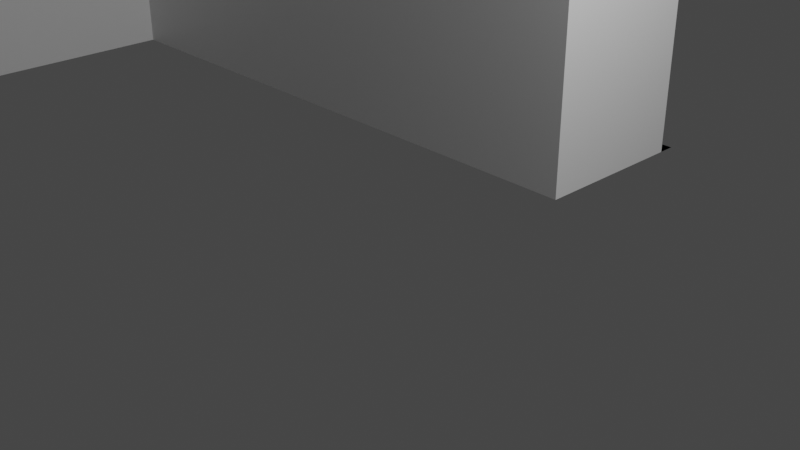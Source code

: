 # Source: uni_1floor2.blend  (saved by Blender 2.93.20; exported with 4.5.12 LTS)
import bpy
from mathutils import Matrix  # noqa: F401  (used for matrix-valued properties, if any)

bpy.ops.wm.read_factory_settings(use_empty=True)
scene = bpy.context.scene
scene.name = 'Scene'

# ---- collections
col_collection = bpy.data.collections.new('Collection'); scene.collection.children.link(col_collection)

# ---- materials (node trees are filled in below, after node groups)
mat_material = bpy.data.materials.new('Material')
mat_material.alpha_threshold = 0.0
mat_material.use_backface_culling = True
mat_material.use_transparent_shadow = False
mat_material.line_color = (0.0, 0.0, 0.0, 1.0)

# ---- material node trees
mat_material.use_nodes = True; mat_material.node_tree.nodes.clear()
_N = mat_material.node_tree.nodes; _L = mat_material.node_tree.links
n0 = _N.new('ShaderNodeOutputMaterial'); n0.name = 'Material Output'; n0.location = (300, 300)
n1 = _N.new('ShaderNodeBsdfPrincipled'); n1.name = 'Principled BSDF'; n1.location = (10, 300)
n1.distribution = 'GGX'
n1.subsurface_method = 'BURLEY'
n1.inputs[2].default_value = 0.4
n1.inputs[3].default_value = 1.45
n1.inputs[27].default_value = (0.0, 0.0, 0.0, 1.0)
n1.inputs[28].default_value = 1.0
_L.new(n1.outputs[0], n0.inputs[0])
n0.is_active_output = True

# ---- world
world_world = bpy.data.worlds.new('World'); scene.world = world_world
world_world.use_nodes = True; world_world.node_tree.nodes.clear()
_N = world_world.node_tree.nodes; _L = world_world.node_tree.links
n0 = _N.new('ShaderNodeOutputWorld'); n0.name = 'World Output'; n0.location = (300, 300)
n1 = _N.new('ShaderNodeBackground'); n1.name = 'Background'; n1.location = (10, 300)
n1.inputs[0].default_value = (0.05088, 0.05088, 0.05088, 1.0)
_L.new(n1.outputs[0], n0.inputs[0])
n0.is_active_output = True
world_world.color = (0.05088, 0.05088, 0.05088)
world_world.use_sun_shadow = False
world_world.sun_shadow_jitter_overblur = 0.0

# ---- cameras
cam_camera = bpy.data.cameras.new('Camera')
cam_camera.clip_end = 100.0
cam_camera.ortho_scale = 7.314

# ---- lights
light_light = bpy.data.lights.new('Light', 'POINT')
light_light.transmission_factor = 0.0
light_light.energy = 1000.0
light_light.shadow_soft_size = 0.1
light_light.shadow_maximum_resolution = 0.006
light_light.use_absolute_resolution = True

# ---- meshes
me_plane = bpy.data.meshes.new('Plane')
me_plane.from_pydata([(0.6, 3.6, 0.0), (0.8, 3.4, 0.0), (0.8, 3.6, 0.0), (0.6, 3.4, 0.0), (-7.0, 3.7, 0.0), (-11.9, 5.7, 0.0), (-11.7, 3.2, 0.0), (-11.9, 3.2, 0.0), (-11.7, -1.1, 0.0), (-11.9, -1.1, 0.0), (-1.5, 1.7, 0.0), (-5.4, 1.7, 0.0), (-7.0, 1.7, 0.0), (-7.0, -5.4, 0.0), (0.6, 3.6, 0.8), (0.6, 3.4, 3.0), (0.6, 3.6, 3.0), (0.8, 3.6, 3.0), (0.8, 3.4, 3.0), (-1.5, 3.6, 0.0), (-3.4, 3.6, 0.0), (-7.0, 3.6, 0.0), (-7.2, 3.4, 0.0), (-7.2, 3.6, 0.0), (-7.2, 3.7, 0.0), (-7.2, 5.3, 0.0), (-7.0, 5.3, 0.0), (-7.2, 5.4, 0.0), (-7.0, 5.7, 0.0), (-7.2, 5.9, 0.0), (-7.0, 5.9, 0.0), (-7.2, 5.7, 0.0), (-11.9, 5.9, 0.0), (-11.7, 5.1, 0.0), (-11.9, 5.1, 0.0), (-11.9, 4.1, 0.0), (-11.9, 1.1, 0.0), (-11.7, 0.1, 0.0), (-11.9, -1.3, 0.0), (-9.6, -1.3, 0.0), (-9.4, -1.1, 0.0), (-9.4, -1.3, 0.0), (-9.6, -5.2, 0.0), (-9.4, -5.2, 0.0), (0.6, 1.5, 0.0), (0.8, 1.5, 0.0), (-1.5, 1.5, 0.0), (-3.4, 1.5, 0.0), (-4.4, 1.5, 0.0), (-4.4, 1.7, 0.0), (-5.4, 1.5, 0.0), (-7.0, -1.3, 0.0), (-7.2, -1.3, 0.0), (-7.2, -5.4, 0.0), (0.6, 3.6, 2.6), (-1.5, 3.4, 0.0), (-3.4, 3.4, 0.0), (-7.0, 3.4, 0.0), (-7.0, 5.4, 0.0), (-11.7, 5.7, 0.0), (-11.7, 5.9, 0.0), (-11.7, 4.1, 0.0), (-11.7, 2.0, 0.0), (-11.9, 2.0, 0.0), (-11.7, 1.1, 0.0), (-11.9, 0.1, 0.0), (-11.7, -1.3, 0.0), (-9.6, -1.1, 0.0), (-9.4, -5.4, 0.0), (-9.6, -5.4, 0.0), (0.6, 1.7, 0.0), (0.8, 1.7, 0.0), (-3.4, 1.7, 0.0), (-7.0, 1.5, 0.0), (-7.2, 1.5, 0.0), (-7.2, 1.7, 0.0), (-7.0, -1.1, 0.0), (-7.2, -1.1, 0.0), (-7.0, -5.2, 0.0), (-7.2, -5.2, 0.0), (0.6, 3.4, 0.8), (0.8, 3.4, 0.8), (-1.5, 3.6, 0.8), (-1.5, 3.4, 0.8), (-3.4, 3.4, 0.8), (-3.4, 3.6, 0.8), (-7.0, 3.6, 0.8), (-7.0, 3.4, 0.8), (-7.2, 3.6, 0.8), (-7.2, 3.4, 0.8), (-7.2, 3.7, 0.8), (-7.0, 3.7, 0.8), (-7.2, 5.3, 0.8), (-7.0, 5.3, 0.8), (-7.2, 5.4, 0.8), (-7.0, 5.4, 0.8), (-7.2, 5.7, 0.8), (-7.0, 5.7, 0.8), (-7.0, 5.9, 0.8), (-7.2, 5.9, 0.8), (-11.7, 5.7, 0.8), (-11.7, 5.9, 0.8), (-11.9, 5.7, 0.8), (-11.9, 5.9, 0.8), (-11.7, 5.1, 0.8), (-11.9, 5.1, 0.8), (-11.7, 4.1, 0.8), (-11.9, 4.1, 0.8), (-11.7, 3.2, 0.8), (-11.9, 3.2, 0.8), (-11.7, 2.0, 0.8), (-11.9, 2.0, 0.8), (-11.7, 1.1, 0.8), (-11.9, 1.1, 0.8), (-11.7, 0.1, 0.8), (-11.9, 0.1, 0.8), (-11.7, -1.1, 0.8), (-11.9, -1.1, 0.8), (-11.7, -1.3, 0.8), (-11.9, -1.3, 0.8), (-9.6, -1.1, 0.8), (-9.6, -1.3, 0.8), (-9.4, -1.1, 0.8), (-9.4, -1.3, 0.8), (-9.6, -5.2, 0.8), (-9.4, -5.4, 0.8), (-9.6, -5.4, 0.8), (-9.4, -5.2, 0.8), (0.6, 1.7, 0.8), (0.8, 1.7, 0.8), (0.6, 1.5, 0.8), (0.8, 1.5, 0.8), (-1.5, 1.5, 0.8), (-1.5, 1.7, 0.8), (-3.4, 1.5, 0.8), (-3.4, 1.7, 0.8), (-4.4, 1.5, 0.8), (-4.4, 1.7, 0.8), (-5.4, 1.5, 0.8), (-5.4, 1.7, 0.8), (-7.0, 1.5, 0.8), (-7.0, 1.7, 0.8), (-7.2, 1.5, 0.8), (-7.2, 1.7, 0.8), (-7.0, -1.1, 0.8), (-7.2, -1.1, 0.8), (-7.0, -1.3, 0.8), (-7.2, -1.3, 0.8), (-7.0, -5.2, 0.8), (-7.2, -5.2, 0.8), (-7.2, -5.4, 0.8), (-7.0, -5.4, 0.8), (0.6, 3.4, 2.6), (0.8, 3.4, 2.6), (-1.5, 3.6, 2.6), (-1.5, 3.4, 2.6), (-3.4, 3.6, 2.6), (-3.4, 3.4, 2.6), (-7.0, 3.6, 2.6), (-7.0, 3.4, 2.6), (-7.2, 3.4, 2.6), (-7.2, 3.6, 2.6), (-7.2, 3.7, 2.6), (-7.0, 3.7, 2.6), (-7.2, 5.3, 2.6), (-7.0, 5.3, 2.6), (-7.2, 5.4, 2.6), (-7.0, 5.4, 2.6), (-7.2, 5.7, 2.6), (-7.0, 5.7, 2.6), (-7.0, 5.9, 2.6), (-7.2, 5.9, 2.6), (-11.7, 5.7, 2.6), (-11.7, 5.9, 2.6), (-11.9, 5.7, 2.6), (-11.9, 5.9, 2.6), (-11.9, 5.1, 2.6), (-11.7, 5.1, 2.6), (-11.7, 4.1, 2.6), (-11.9, 4.1, 2.6), (-11.7, 3.2, 2.6), (-11.9, 3.2, 2.6), (-11.7, 2.0, 2.6), (-11.9, 2.0, 2.6), (-11.7, 1.1, 2.6), (-11.9, 1.1, 2.6), (-11.7, 0.1, 2.6), (-11.9, 0.1, 2.6), (-11.7, -1.1, 2.6), (-11.9, -1.1, 2.6), (-11.7, -1.3, 2.6), (-11.9, -1.3, 2.6), (-9.6, -1.1, 2.6), (-9.4, -1.1, 2.6), (-9.4, -1.3, 2.6), (-9.6, -1.3, 2.6), (-9.6, -5.2, 2.6), (-9.4, -5.4, 2.6), (-9.6, -5.4, 2.6), (-9.4, -5.2, 2.6), (0.6, 1.7, 2.6), (0.8, 1.7, 2.6), (0.6, 1.5, 2.6), (0.8, 1.5, 2.6), (-1.5, 1.5, 2.6), (-1.5, 1.7, 2.6), (-3.4, 1.5, 2.6), (-3.4, 1.7, 2.6), (-4.4, 1.5, 2.6), (-4.4, 1.7, 2.6), (-5.4, 1.5, 2.6), (-5.4, 1.7, 2.6), (-7.0, 1.5, 2.6), (-7.0, 1.7, 2.6), (-7.2, 1.5, 2.6), (-7.2, 1.7, 2.6), (-7.0, -1.1, 2.6), (-7.2, -1.1, 2.6), (-7.0, -1.3, 2.6), (-7.2, -1.3, 2.6), (-7.0, -5.2, 2.6), (-7.2, -5.2, 2.6), (-7.0, -5.4, 2.6), (-7.2, -5.4, 2.6), (-1.5, 3.6, 3.0), (-1.5, 3.4, 3.0), (-3.4, 3.6, 3.0), (-3.4, 3.4, 3.0), (-7.0, 3.4, 3.0), (-7.2, 3.6, 3.0), (-7.2, 3.4, 3.0), (-7.0, 3.6, 3.0), (-7.2, 3.7, 3.0), (-7.0, 3.7, 3.0), (-7.2, 5.3, 3.0), (-7.0, 5.3, 3.0), (-7.2, 5.4, 3.0), (-7.0, 5.4, 3.0), (-7.0, 5.7, 3.0), (-7.0, 5.9, 3.0), (-7.2, 5.9, 3.0), (-7.2, 5.7, 3.0), (-11.7, 5.7, 3.0), (-11.7, 5.9, 3.0), (-11.9, 5.7, 3.0), (-11.9, 5.9, 3.0), (-11.7, 5.1, 3.0), (-11.9, 5.1, 3.0), (-11.7, 4.1, 3.0), (-11.9, 4.1, 3.0), (-11.7, 3.2, 3.0), (-11.9, 3.2, 3.0), (-11.7, 2.0, 3.0), (-11.9, 2.0, 3.0), (-11.7, 1.1, 3.0), (-11.9, 1.1, 3.0), (-11.7, 0.1, 3.0), (-11.9, 0.1, 3.0), (-11.7, -1.1, 3.0), (-11.9, -1.1, 3.0), (-11.7, -1.3, 3.0), (-11.9, -1.3, 3.0), (-9.6, -1.1, 3.0), (-9.6, -1.3, 3.0), (-9.4, -1.1, 3.0), (-9.4, -1.3, 3.0), (-9.4, -5.2, 3.0), (-9.6, -5.2, 3.0), (-9.6, -5.4, 3.0), (-9.4, -5.4, 3.0), (0.6, 1.7, 3.0), (0.8, 1.7, 3.0), (0.6, 1.5, 3.0), (0.8, 1.5, 3.0), (-1.5, 1.5, 3.0), (-1.5, 1.7, 3.0), (-3.4, 1.5, 3.0), (-3.4, 1.7, 3.0), (-4.4, 1.5, 3.0), (-4.4, 1.7, 3.0), (-5.4, 1.5, 3.0), (-5.4, 1.7, 3.0), (-7.0, 1.5, 3.0), (-7.0, 1.7, 3.0), (-7.2, 1.5, 3.0), (-7.2, 1.7, 3.0), (-7.0, -1.1, 3.0), (-7.2, -1.1, 3.0), (-7.0, -1.3, 3.0), (-7.2, -1.3, 3.0), (-7.0, -5.2, 3.0), (-7.2, -5.2, 3.0), (-7.0, -5.4, 3.0), (-7.2, -5.4, 3.0)], [(63, 7), (6, 62)], [(3, 1, 2, 0), (0, 3, 55, 19), (19, 55, 56, 20), (20, 56, 57, 21), (21, 57, 22, 23), (21, 23, 24, 4), (4, 24, 25, 26), (26, 25, 27, 58), (58, 27, 31, 28), (28, 31, 29, 30), (29, 31, 59, 60), (60, 59, 5, 32), (5, 59, 33, 34), (34, 33, 61, 35), (35, 61, 6, 7), (154, 155, 157, 156), (63, 62, 64, 36), (36, 64, 37, 65), (65, 37, 8, 9), (9, 8, 66, 38), (66, 8, 67, 39), (39, 67, 40, 41), (39, 41, 43, 42), (42, 43, 68, 69), (3, 1, 71, 70), (70, 71, 45, 44), (70, 44, 46, 10), (10, 46, 47, 72), (72, 47, 48, 49), (49, 48, 50, 11), (11, 50, 73, 12), (12, 73, 74, 75), (12, 75, 22, 57), (74, 73, 76, 77), (77, 76, 51, 52), (77, 52, 41, 40), (52, 51, 78, 79), (79, 78, 13, 53), (79, 53, 68, 43), (8, 116, 120, 67), (72, 135, 133, 10), (3, 80, 83, 55), (51, 146, 148, 78), (34, 105, 104, 33), (39, 121, 118, 66), (19, 82, 14, 0), (79, 149, 147, 52), (59, 100, 104, 33), (44, 130, 132, 46), (25, 92, 94, 27), (34, 105, 102, 5), (10, 133, 128, 70), (52, 147, 123, 41), (58, 95, 93, 26), (38, 119, 117, 9), (40, 122, 145, 77), (66, 118, 119, 38), (71, 129, 131, 45), (76, 144, 146, 51), (24, 90, 92, 25), (32, 103, 101, 60), (37, 114, 116, 8), (26, 93, 91, 4), (5, 102, 103, 32), (9, 117, 115, 65), (45, 131, 130, 44), (31, 96, 100, 59), (1, 81, 129, 71), (73, 140, 144, 76), (23, 88, 90, 24), (60, 101, 99, 29), (64, 112, 114, 37), (70, 128, 80, 3), (77, 145, 142, 74), (4, 91, 86, 21), (65, 115, 113, 36), (75, 143, 89, 22), (62, 110, 112, 64), (57, 87, 141, 12), (29, 99, 96, 31), (36, 113, 111, 63), (180, 181, 109, 108), (69, 126, 124, 42), (74, 142, 143, 75), (182, 183, 181, 180), (68, 125, 126, 69), (50, 138, 140, 73), (22, 89, 88, 23), (41, 123, 127, 43), (12, 141, 139, 11), (56, 84, 87, 57), (110, 111, 183, 182), (125, 197, 198, 126), (138, 210, 212, 140), (89, 160, 161, 88), (96, 99, 171, 168), (123, 194, 199, 127), (141, 213, 211, 139), (84, 157, 159, 87), (124, 196, 195, 121), (86, 158, 156, 85), (150, 223, 197, 125), (136, 208, 210, 138), (127, 199, 221, 149), (98, 170, 169, 97), (139, 211, 209, 137), (99, 171, 170, 98), (106, 178, 180, 108), (97, 169, 168, 96), (109, 181, 179, 107), (134, 206, 208, 136), (151, 222, 223, 150), (94, 166, 168, 96), (120, 192, 193, 122), (137, 209, 207, 135), (82, 83, 155, 154), (148, 220, 222, 151), (97, 169, 167, 95), (176, 177, 178, 179), (85, 84, 83, 82), (107, 106, 104, 105), (132, 204, 206, 134), (116, 188, 192, 120), (135, 207, 205, 133), (80, 152, 155, 83), (146, 218, 220, 148), (105, 104, 177, 176), (121, 195, 190, 118), (82, 154, 54, 14), (149, 221, 219, 147), (100, 172, 177, 104), (130, 202, 204, 132), (92, 164, 166, 94), (105, 176, 174, 102), (133, 205, 200, 128), (147, 219, 194, 123), (95, 167, 165, 93), (119, 191, 189, 117), (122, 193, 217, 145), (118, 190, 191, 119), (129, 201, 203, 131), (144, 216, 218, 146), (46, 132, 134, 47), (35, 107, 105, 34), (31, 96, 97, 28), (20, 85, 82, 19), (33, 104, 106, 61), (28, 97, 95, 58), (78, 148, 151, 13), (55, 83, 84, 56), (49, 137, 135, 72), (67, 120, 122, 40), (27, 94, 96, 31), (13, 151, 150, 53), (47, 134, 136, 48), (7, 109, 107, 35), (61, 106, 108, 6), (29, 99, 98, 30), (11, 139, 137, 49), (30, 98, 97, 28), (43, 127, 149, 79), (48, 136, 138, 50), (53, 150, 125, 68), (21, 86, 85, 20), (42, 124, 121, 39), (176, 247, 246, 177), (195, 263, 260, 190), (154, 224, 16, 54), (221, 291, 289, 219), (172, 242, 246, 177), (202, 272, 274, 204), (164, 234, 236, 166), (176, 247, 244, 174), (205, 275, 270, 200), (219, 289, 265, 194), (167, 237, 235, 165), (191, 261, 259, 189), (193, 264, 287, 217), (190, 260, 261, 191), (201, 271, 273, 203), (216, 286, 288, 218), (162, 232, 234, 164), (175, 245, 243, 173), (186, 256, 258, 188), (165, 235, 233, 163), (174, 244, 245, 175), (189, 259, 257, 187), (203, 273, 272, 202), (168, 241, 242, 172), (153, 18, 271, 201), (212, 282, 286, 216), (161, 229, 232, 162), (173, 243, 240, 171), (184, 254, 256, 186), (200, 270, 15, 152), (217, 287, 284, 214), (163, 233, 231, 158), (187, 257, 255, 185), (215, 285, 230, 160), (182, 252, 254, 184), (159, 228, 283, 213), (171, 240, 241, 168), (185, 255, 253, 183), (180, 250, 252, 182), (198, 268, 267, 196), (214, 284, 285, 215), (183, 253, 251, 181), (197, 269, 268, 198), (210, 280, 282, 212), (160, 230, 229, 161), (194, 265, 266, 199), (213, 283, 281, 211), (157, 227, 228, 159), (196, 267, 263, 195), (158, 231, 226, 156), (223, 293, 269, 197), (142, 214, 215, 143), (126, 198, 196, 124), (62, 63, 111, 110), (113, 185, 183, 111), (87, 159, 213, 141), (110, 182, 184, 112), (143, 215, 160, 89), (186, 187, 185, 184), (91, 163, 158, 86), (145, 217, 214, 142), (128, 200, 152, 80), (114, 115, 187, 186), (101, 173, 171, 99), (88, 161, 162, 90), (140, 212, 216, 144), (81, 153, 201, 129), (96, 168, 172, 100), (131, 203, 202, 130), (117, 189, 187, 115), (102, 174, 175, 103), (93, 165, 163, 91), (114, 186, 188, 116), (103, 175, 173, 101), (90, 162, 164, 92), (15, 18, 17, 16), (16, 224, 225, 15), (224, 226, 227, 225), (226, 231, 228, 227), (231, 229, 230, 228), (231, 233, 232, 229), (233, 235, 234, 232), (235, 237, 236, 234), (237, 238, 241, 236), (238, 239, 240, 241), (240, 243, 242, 241), (243, 245, 244, 242), (244, 247, 246, 242), (247, 249, 248, 246), (249, 251, 250, 248), (251, 253, 252, 250), (253, 255, 254, 252), (255, 257, 256, 254), (257, 259, 258, 256), (259, 261, 260, 258), (260, 263, 262, 258), (263, 265, 264, 262), (263, 267, 266, 265), (267, 268, 269, 266), (15, 270, 271, 18), (270, 272, 273, 271), (270, 275, 274, 272), (275, 277, 276, 274), (277, 279, 278, 276), (279, 281, 280, 278), (281, 283, 282, 280), (283, 285, 284, 282), (283, 228, 230, 285), (284, 287, 286, 282), (287, 289, 288, 286), (287, 264, 265, 289), (289, 291, 290, 288), (291, 293, 292, 290), (291, 266, 269, 293), (218, 288, 290, 220), (152, 15, 225, 155), (207, 277, 275, 205), (188, 258, 262, 192), (204, 274, 276, 206), (179, 249, 247, 176), (168, 241, 238, 169), (156, 226, 224, 154), (177, 246, 248, 178), (169, 238, 237, 167), (220, 290, 292, 222), (155, 225, 227, 157), (209, 279, 277, 207), (192, 262, 264, 193), (166, 236, 241, 168), (222, 292, 293, 223), (206, 276, 278, 208), (181, 251, 249, 179), (178, 248, 250, 180), (171, 240, 239, 170), (211, 281, 279, 209), (170, 239, 238, 169), (199, 266, 291, 221), (208, 278, 280, 210), (184, 185, 113, 112), (112, 113, 115, 114), (179, 178, 106, 107), (108, 109, 7, 6), (156, 157, 84, 85)])
_uv = me_plane.uv_layers.new(name='UVMap')
_uv.uv.foreach_set('vector', [0.0, 0.0, 1.0, 0.0, 1.0, 1.0, 0.0, 1.0, 0.0, 1.0, 0.0, 0.0, 0.0, 0.0, 0.0, 1.0, 0.0, 1.0, 0.0, 0.0, 0.0, 0.0, 0.0, 1.0, 0.0, 1.0, 0.0, 0.0, 0.0, 0.0, 0.0, 1.0, 0.0, 1.0, 0.0, 0.0, 0.0, 0.0, 0.0, 1.0, 0.0, 1.0, 0.0, 1.0, 0.0, 1.0, 0.0, 1.0, 0.0, 1.0, 0.0, 1.0, 0.0, 1.0, 0.0, 1.0, 0.0, 1.0, 0.0, 1.0, 0.0, 1.0, 0.0, 1.0, 0.0, 1.0, 0.0, 1.0, 0.0, 1.0, 0.0, 1.0, 0.0, 0.0, 0.0, 0.0, 0.0, 0.0, 0.0, 0.0, 0.0, 0.0, 0.0, 0.0, 0.0, 0.0, 0.0, 0.0, 0.0, 0.0, 0.0, 0.0, 0.0, 0.0, 0.0, 0.0, 0.0, 0.0, 0.0, 0.0, 0.0, 0.0, 0.0, 0.0, 0.0, 0.0, 0.0, 0.0, 0.0, 0.0, 0.0, 0.0, 0.0, 0.0, 0.0, 0.0, 0.0, 0.0, 0.0, 0.0, 0.0, 1.0, 0.0, 0.0, 0.0, 0.0, 0.0, 1.0, 0.0, 0.0, 0.0, 0.0, 0.0, 0.0, 0.0, 0.0, 0.0, 0.0, 0.0, 0.0, 0.0, 0.0, 0.0, 0.0, 0.0, 0.0, 0.0, 0.0, 0.0, 0.0, 0.0, 0.0, 0.0, 0.0, 0.0, 0.0, 0.0, 0.0, 0.0, 0.0, 0.0, 0.0, 0.0, 0.0, 0.0, 0.0, 0.0, 0.0, 0.0, 0.0, 0.0, 0.0, 0.0, 0.0, 0.0, 0.0, 0.0, 0.0, 0.0, 0.0, 0.0, 0.0, 0.0, 0.0, 0.0, 0.0, 0.0, 0.0, 0.0, 0.0, 0.0, 0.0, 0.0, 0.0, 1.0, 0.0, 1.0, 0.0, 0.0, 0.0, 0.0, 0.0, 1.0, 0.0, 1.0, 0.0, 0.0, 0.0, 0.0, 0.0, 0.0, 0.0, 0.0, 0.0, 0.0, 0.0, 0.0, 0.0, 0.0, 0.0, 0.0, 0.0, 0.0, 0.0, 0.0, 0.0, 0.0, 0.0, 0.0, 0.0, 0.0, 0.0, 0.0, 0.0, 0.0, 0.0, 0.0, 0.0, 0.0, 0.0, 0.0, 0.0, 0.0, 0.0, 0.0, 0.0, 0.0, 0.0, 0.0, 0.0, 0.0, 0.0, 0.0, 0.0, 0.0, 0.0, 0.0, 0.0, 0.0, 0.0, 0.0, 0.0, 0.0, 0.0, 0.0, 0.0, 0.0, 0.0, 0.0, 0.0, 0.0, 0.0, 0.0, 0.0, 0.0, 0.0, 0.0, 0.0, 0.0, 0.0, 0.0, 0.0, 0.0, 0.0, 0.0, 0.0, 0.0, 0.0, 0.0, 0.0, 0.0, 0.0, 0.0, 0.0, 0.0, 0.0, 0.0, 0.0, 0.0, 0.0, 0.0, 0.0, 0.0, 0.0, 0.0, 0.0, 0.0, 0.0, 0.0, 0.0, 0.0, 0.0, 0.0, 0.0, 0.0, 0.0, 0.0, 0.0, 0.0, 0.0, 0.0, 0.0, 0.0, 0.0, 0.0, 0.0, 0.0, 0.0, 0.0, 0.0, 0.0, 0.0, 0.0, 0.0, 0.0, 0.0, 0.0, 0.0, 0.0, 0.0, 0.0, 0.0, 0.0, 0.0, 0.0, 0.0, 0.0, 0.0, 0.0, 0.0, 0.0, 0.0, 0.0, 0.0, 0.0, 0.0, 0.0, 0.0, 0.0, 0.0, 0.0, 1.0, 0.0, 1.0, 0.0, 1.0, 0.0, 1.0, 0.0, 0.0, 0.0, 0.0, 0.0, 0.0, 0.0, 0.0, 0.0, 0.0, 0.0, 0.0, 0.0, 0.0, 0.0, 0.0, 0.0, 0.0, 0.0, 0.0, 0.0, 0.0, 0.0, 0.0, 0.0, 1.0, 0.0, 1.0, 0.0, 1.0, 0.0, 1.0, 0.0, 0.0, 0.0, 0.0, 0.0, 0.0, 0.0, 0.0, 0.0, 0.0, 0.0, 0.0, 0.0, 0.0, 0.0, 0.0, 0.0, 0.0, 0.0, 0.0, 0.0, 0.0, 0.0, 0.0, 0.0, 1.0, 0.0, 1.0, 0.0, 1.0, 0.0, 1.0, 0.0, 0.0, 0.0, 0.0, 0.0, 0.0, 0.0, 0.0, 0.0, 0.0, 0.0, 0.0, 0.0, 0.0, 0.0, 0.0, 0.0, 0.0, 0.0, 0.0, 0.0, 0.0, 0.0, 0.0, 1.0, 0.0, 1.0, 0.0, 1.0, 0.0, 1.0, 0.0, 0.0, 0.0, 0.0, 0.0, 0.0, 0.0, 0.0, 0.0, 0.0, 1.0, 0.0, 1.0, 0.0, 1.0, 0.0, 1.0, 0.0, 0.0, 0.0, 0.0, 0.0, 0.0, 0.0, 0.0, 0.0, 0.0, 0.0, 0.0, 0.0, 0.0, 0.0, 0.0, 0.0, 1.0, 0.0, 1.0, 0.0, 1.0, 0.0, 1.0, 0.0, 0.0, 0.0, 0.0, 0.0, 0.0, 0.0, 0.0, 0.0, 0.0, 0.0, 0.0, 0.0, 0.0, 0.0, 0.0, 1.0, 0.0, 1.0, 0.0, 0.0, 0.0, 0.0, 0.0, 0.0, 0.0, 0.0, 0.0, 0.0, 0.0, 0.0, 0.0, 1.0, 0.0, 1.0, 0.0, 1.0, 0.0, 1.0, 0.0, 0.0, 0.0, 0.0, 0.0, 0.0, 0.0, 0.0, 0.0, 0.0, 1.0, 0.0, 1.0, 0.0, 1.0, 0.0, 1.0, 0.0, 0.0, 0.0, 0.0, 0.0, 0.0, 0.0, 0.0, 0.0, 0.0, 0.0, 0.0, 0.0, 0.0, 0.0, 0.0, 0.0, 0.0, 0.0, 0.0, 0.0, 0.0, 0.0, 0.0, 0.0, 0.0, 0.0, 0.0, 0.0, 0.0, 0.0, 0.0, 0.0, 1.0, 0.0, 1.0, 0.0, 1.0, 0.0, 1.0, 0.0, 0.0, 0.0, 0.0, 0.0, 0.0, 0.0, 0.0, 0.0, 0.0, 0.0, 0.0, 0.0, 0.0, 0.0, 0.0, 0.0, 0.0, 0.0, 0.0, 0.0, 0.0, 0.0, 0.0, 0.0, 0.0, 0.0, 0.0, 0.0, 0.0, 0.0, 0.0, 0.0, 0.0, 0.0, 0.0, 0.0, 0.0, 0.0, 0.0, 0.0, 0.0, 0.0, 0.0, 0.0, 0.0, 0.0, 0.0, 0.0, 0.0, 0.0, 0.0, 0.0, 0.0, 0.0, 0.0, 0.0, 0.0, 0.0, 0.0, 0.0, 0.0, 0.0, 0.0, 0.0, 0.0, 0.0, 0.0, 0.0, 0.0, 0.0, 0.0, 0.0, 0.0, 0.0, 0.0, 0.0, 0.0, 0.0, 0.0, 0.0, 0.0, 0.0, 0.0, 0.0, 0.0, 0.0, 0.0, 0.0, 0.0, 0.0, 0.0, 0.0, 0.0, 0.0, 0.0, 0.0, 0.0, 0.0, 0.0, 0.0, 1.0, 0.0, 1.0, 0.0, 0.0, 0.0, 0.0, 0.0, 0.0, 0.0, 0.0, 0.0, 0.0, 0.0, 0.0, 0.0, 0.0, 0.0, 0.0, 0.0, 0.0, 0.0, 0.0, 0.0, 0.0, 0.0, 0.0, 0.0, 0.0, 0.0, 0.0, 0.0, 0.0, 0.0, 0.0, 0.0, 0.0, 0.0, 0.0, 0.0, 0.0, 0.0, 0.0, 0.0, 0.0, 0.0, 0.0, 0.0, 0.0, 0.0, 0.0, 0.0, 0.0, 0.0, 0.0, 0.0, 1.0, 0.0, 1.0, 0.0, 0.0, 0.0, 0.0, 0.0, 0.0, 0.0, 0.0, 0.0, 0.0, 0.0, 0.0, 0.0, 0.0, 0.0, 0.0, 0.0, 0.0, 0.0, 0.0, 0.0, 0.0, 0.0, 0.0, 0.0, 0.0, 0.0, 0.0, 0.0, 0.0, 0.0, 0.0, 0.0, 0.0, 0.0, 0.0, 0.0, 0.0, 0.0, 0.0, 0.0, 1.0, 0.0, 1.0, 0.0, 1.0, 0.0, 1.0, 0.0, 0.0, 0.0, 0.0, 0.0, 0.0, 0.0, 0.0, 0.0, 0.0, 0.0, 0.0, 0.0, 0.0, 0.0, 0.0, 0.0, 0.0, 0.0, 0.0, 0.0, 0.0, 0.0, 0.0, 0.0, 0.0, 0.0, 0.0, 0.0, 0.0, 0.0, 0.0, 0.0, 0.0, 0.0, 0.0, 0.0, 0.0, 0.0, 0.0, 0.0, 0.0, 0.0, 0.0, 0.0, 0.0, 0.0, 0.0, 0.0, 0.0, 0.0, 0.0, 0.0, 0.0, 0.0, 0.0, 0.0, 0.0, 0.0, 0.0, 0.0, 0.0, 0.0, 0.0, 0.0, 0.0, 0.0, 0.0, 0.0, 0.0, 0.0, 0.0, 0.0, 0.0, 0.0, 0.0, 0.0, 0.0, 0.0, 0.0, 0.0, 0.0, 0.0, 0.0, 0.0, 0.0, 0.0, 0.0, 0.0, 1.0, 0.0, 1.0, 0.0, 1.0, 0.0, 1.0, 0.0, 0.0, 0.0, 0.0, 0.0, 0.0, 0.0, 0.0, 0.0, 0.0, 0.0, 0.0, 0.0, 0.0, 0.0, 0.0, 0.0, 1.0, 0.0, 0.0, 0.0, 0.0, 0.0, 1.0, 0.0, 0.0, 0.0, 0.0, 0.0, 0.0, 0.0, 0.0, 0.0, 1.0, 0.0, 1.0, 0.0, 1.0, 0.0, 1.0, 0.0, 0.0, 0.0, 0.0, 0.0, 0.0, 0.0, 0.0, 0.0, 1.0, 0.0, 0.0, 0.0, 0.0, 0.0, 1.0, 0.0, 0.0, 0.0, 0.0, 0.0, 0.0, 0.0, 0.0, 0.0, 0.0, 0.0, 0.0, 0.0, 0.0, 0.0, 0.0, 0.0, 0.0, 0.0, 0.0, 0.0, 0.0, 0.0, 0.0, 0.0, 0.0, 0.0, 0.0, 0.0, 0.0, 0.0, 0.0, 0.0, 0.0, 0.0, 0.0, 0.0, 0.0, 0.0, 0.0, 0.0, 0.0, 0.0, 0.0, 0.0, 0.0, 0.0, 0.0, 0.0, 0.0, 0.0, 0.0, 0.0, 0.0, 0.0, 0.0, 0.0, 0.0, 0.0, 0.0, 0.0, 0.0, 0.0, 0.0, 0.0, 1.0, 0.0, 1.0, 0.0, 1.0, 0.0, 1.0, 0.0, 0.0, 0.0, 0.0, 0.0, 0.0, 0.0, 0.0, 0.0, 0.0, 0.0, 0.0, 0.0, 0.0, 0.0, 0.0, 0.0, 0.0, 0.0, 0.0, 0.0, 0.0, 0.0, 0.0, 0.0, 1.0, 0.0, 1.0, 0.0, 1.0, 0.0, 1.0, 0.0, 0.0, 0.0, 0.0, 0.0, 0.0, 0.0, 0.0, 0.0, 0.0, 0.0, 0.0, 0.0, 0.0, 0.0, 0.0, 0.0, 0.0, 0.0, 0.0, 0.0, 0.0, 0.0, 0.0, 0.0, 1.0, 0.0, 1.0, 0.0, 1.0, 0.0, 1.0, 0.0, 0.0, 0.0, 0.0, 0.0, 0.0, 0.0, 0.0, 0.0, 0.0, 0.0, 0.0, 0.0, 0.0, 0.0, 0.0, 0.0, 0.0, 0.0, 0.0, 0.0, 0.0, 0.0, 0.0, 1.0, 0.0, 1.0, 0.0, 1.0, 0.0, 1.0, 0.0, 0.0, 0.0, 0.0, 0.0, 0.0, 0.0, 0.0, 0.0, 0.0, 0.0, 0.0, 0.0, 0.0, 0.0, 0.0, 0.0, 0.0, 0.0, 0.0, 0.0, 0.0, 0.0, 0.0, 0.0, 0.0, 1.0, 0.0, 1.0, 0.0, 1.0, 0.0, 1.0, 0.0, 1.0, 0.0, 1.0, 0.0, 1.0, 0.0, 1.0, 0.0, 0.0, 0.0, 0.0, 0.0, 0.0, 0.0, 0.0, 0.0, 1.0, 0.0, 1.0, 0.0, 1.0, 0.0, 1.0, 0.0, 0.0, 0.0, 0.0, 0.0, 0.0, 0.0, 0.0, 0.0, 0.0, 0.0, 0.0, 0.0, 0.0, 0.0, 0.0, 0.0, 0.0, 0.0, 0.0, 0.0, 0.0, 0.0, 0.0, 0.0, 0.0, 0.0, 0.0, 0.0, 0.0, 0.0, 0.0, 0.0, 1.0, 0.0, 1.0, 0.0, 1.0, 0.0, 1.0, 0.0, 0.0, 0.0, 0.0, 0.0, 0.0, 0.0, 0.0, 0.0, 0.0, 0.0, 0.0, 0.0, 0.0, 0.0, 0.0, 0.0, 0.0, 0.0, 0.0, 0.0, 0.0, 0.0, 0.0, 0.0, 0.0, 0.0, 0.0, 0.0, 0.0, 0.0, 0.0, 0.0, 0.0, 0.0, 0.0, 0.0, 0.0, 0.0, 0.0, 0.0, 0.0, 0.0, 0.0, 0.0, 0.0, 0.0, 0.0, 0.0, 0.0, 0.0, 0.0, 0.0, 0.0, 0.0, 0.0, 0.0, 0.0, 0.0, 0.0, 0.0, 0.0, 0.0, 0.0, 0.0, 0.0, 0.0, 0.0, 0.0, 0.0, 0.0, 0.0, 0.0, 0.0, 0.0, 0.0, 0.0, 0.0, 0.0, 0.0, 0.0, 1.0, 0.0, 1.0, 0.0, 1.0, 0.0, 1.0, 0.0, 0.0, 0.0, 0.0, 0.0, 0.0, 0.0, 0.0, 0.0, 0.0, 0.0, 0.0, 0.0, 0.0, 0.0, 0.0, 0.0, 0.0, 0.0, 0.0, 0.0, 0.0, 0.0, 0.0, 0.0, 1.0, 0.0, 1.0, 0.0, 1.0, 0.0, 1.0, 0.0, 0.0, 0.0, 0.0, 0.0, 0.0, 0.0, 0.0, 0.0, 0.0, 0.0, 0.0, 0.0, 0.0, 0.0, 0.0, 0.0, 0.0, 0.0, 0.0, 0.0, 0.0, 0.0, 0.0, 0.0, 1.0, 0.0, 1.0, 0.0, 1.0, 0.0, 1.0, 0.0, 0.0, 0.0, 0.0, 0.0, 0.0, 0.0, 0.0, 0.0, 0.0, 0.0, 0.0, 0.0, 0.0, 0.0, 0.0, 0.0, 0.0, 0.0, 0.0, 0.0, 0.0, 0.0, 0.0, 0.0, 1.0, 0.0, 1.0, 0.0, 1.0, 0.0, 1.0, 0.0, 0.0, 0.0, 0.0, 0.0, 0.0, 0.0, 0.0, 0.0, 0.0, 0.0, 0.0, 0.0, 0.0, 0.0, 0.0, 0.0, 0.0, 0.0, 0.0, 0.0, 0.0, 0.0, 0.0, 1.0, 0.0, 1.0, 0.0, 1.0, 0.0, 1.0, 0.0, 0.0, 0.0, 0.0, 0.0, 0.0, 0.0, 0.0, 0.0, 0.0, 1.0, 0.0, 1.0, 0.0, 1.0, 0.0, 1.0, 0.0, 0.0, 0.0, 0.0, 0.0, 0.0, 0.0, 0.0, 0.0, 0.0, 0.0, 0.0, 0.0, 0.0, 0.0, 0.0, 0.0, 1.0, 0.0, 1.0, 0.0, 1.0, 0.0, 1.0, 0.0, 0.0, 0.0, 0.0, 0.0, 0.0, 0.0, 0.0, 0.0, 0.0, 0.0, 0.0, 0.0, 0.0, 0.0, 0.0, 1.0, 0.0, 1.0, 0.0, 0.0, 0.0, 0.0, 0.0, 0.0, 0.0, 0.0, 0.0, 0.0, 0.0, 0.0, 0.0, 1.0, 0.0, 1.0, 0.0, 1.0, 0.0, 1.0, 0.0, 0.0, 0.0, 0.0, 0.0, 0.0, 0.0, 0.0, 0.0, 0.0, 1.0, 0.0, 1.0, 0.0, 1.0, 0.0, 1.0, 0.0, 0.0, 0.0, 0.0, 0.0, 0.0, 0.0, 0.0, 0.0, 0.0, 0.0, 0.0, 0.0, 0.0, 0.0, 0.0, 0.0, 0.0, 0.0, 0.0, 0.0, 0.0, 0.0, 0.0, 0.0, 0.0, 0.0, 0.0, 0.0, 0.0, 0.0, 0.0, 0.0, 1.0, 0.0, 1.0, 0.0, 1.0, 0.0, 1.0, 0.0, 0.0, 0.0, 0.0, 0.0, 0.0, 0.0, 0.0, 0.0, 0.0, 0.0, 0.0, 0.0, 0.0, 0.0, 0.0, 0.0, 0.0, 0.0, 0.0, 0.0, 0.0, 0.0, 0.0, 0.0, 0.0, 0.0, 0.0, 0.0, 0.0, 0.0, 0.0, 0.0, 0.0, 0.0, 0.0, 0.0, 0.0, 0.0, 0.0, 0.0, 0.0, 0.0, 0.0, 0.0, 0.0, 0.0, 0.0, 0.0, 0.0, 0.0, 0.0, 0.0, 0.0, 0.0, 0.0, 0.0, 0.0, 0.0, 0.0, 0.0, 0.0, 0.0, 0.0, 0.0, 0.0, 0.0, 0.0, 0.0, 0.0, 0.0, 0.0, 0.0, 0.0, 0.0, 0.0, 0.0, 0.0, 0.0, 0.0, 0.0, 0.0, 0.0, 0.0, 0.0, 0.0, 0.0, 0.0, 0.0, 0.0, 0.0, 0.0, 0.0, 0.0, 0.0, 0.0, 0.0, 0.0, 0.0, 0.0, 0.0, 1.0, 0.0, 1.0, 0.0, 0.0, 0.0, 0.0, 0.0, 0.0, 0.0, 0.0, 0.0, 0.0, 0.0, 0.0, 0.0, 0.0, 0.0, 0.0, 0.0, 0.0, 0.0, 0.0, 0.0, 0.0, 0.0, 0.0, 0.0, 0.0, 0.0, 0.0, 0.0, 0.0, 0.0, 0.0, 0.0, 1.0, 0.0, 1.0, 0.0, 1.0, 0.0, 1.0, 0.0, 0.0, 0.0, 0.0, 0.0, 0.0, 0.0, 0.0, 0.0, 0.0, 0.0, 0.0, 0.0, 0.0, 0.0, 0.0, 0.0, 0.0, 0.0, 0.0, 0.0, 0.0, 0.0, 0.0, 0.0, 0.0, 0.0, 0.0, 0.0, 0.0, 0.0, 0.0, 0.0, 0.0, 0.0, 0.0, 0.0, 0.0, 0.0, 0.0, 0.0, 0.0, 0.0, 0.0, 0.0, 0.0, 0.0, 0.0, 0.0, 0.0, 0.0, 0.0, 0.0, 0.0, 0.0, 0.0, 0.0, 0.0, 0.0, 0.0, 0.0, 0.0, 0.0, 0.0, 0.0, 0.0, 0.0, 0.0, 0.0, 0.0, 0.0, 0.0, 0.0, 1.0, 0.0, 1.0, 0.0, 1.0, 0.0, 1.0, 0.0, 0.0, 0.0, 0.0, 0.0, 0.0, 0.0, 0.0, 0.0, 0.0, 0.0, 0.0, 0.0, 0.0, 0.0, 0.0, 0.0, 0.0, 0.0, 0.0, 0.0, 0.0, 0.0, 0.0, 0.0, 0.0, 0.0, 0.0, 0.0, 0.0, 0.0, 0.0, 0.0, 1.0, 0.0, 1.0, 0.0, 1.0, 0.0, 1.0, 0.0, 0.0, 0.0, 0.0, 0.0, 0.0, 0.0, 0.0, 1.0, 0.0, 1.0, 0.0, 1.0, 0.0, 1.0, 0.0, 0.0, 0.0, 0.0, 0.0, 0.0, 0.0, 0.0, 0.0, 1.0, 0.0, 1.0, 0.0, 0.0, 0.0, 0.0, 0.0, 0.0, 0.0, 0.0, 0.0, 0.0, 0.0, 0.0, 0.0, 0.0, 0.0, 0.0, 0.0, 0.0, 0.0, 0.0, 0.0, 0.0, 1.0, 0.0, 1.0, 0.0, 1.0, 0.0, 1.0, 0.0, 0.0, 0.0, 0.0, 0.0, 0.0, 0.0, 0.0, 0.0, 0.0, 0.0, 0.0, 0.0, 0.0, 0.0, 0.0, 0.0, 1.0, 0.0, 1.0, 0.0, 1.0, 0.0, 1.0, 0.0, 0.0, 1.0, 0.0, 1.0, 1.0, 0.0, 1.0, 0.0, 1.0, 0.0, 1.0, 0.0, 0.0, 0.0, 0.0, 0.0, 1.0, 0.0, 1.0, 0.0, 0.0, 0.0, 0.0, 0.0, 1.0, 0.0, 1.0, 0.0, 0.0, 0.0, 0.0, 0.0, 1.0, 0.0, 1.0, 0.0, 0.0, 0.0, 0.0, 0.0, 1.0, 0.0, 1.0, 0.0, 1.0, 0.0, 1.0, 0.0, 1.0, 0.0, 1.0, 0.0, 1.0, 0.0, 1.0, 0.0, 1.0, 0.0, 1.0, 0.0, 1.0, 0.0, 1.0, 0.0, 1.0, 0.0, 1.0, 0.0, 1.0, 0.0, 1.0, 0.0, 0.0, 0.0, 0.0, 0.0, 0.0, 0.0, 0.0, 0.0, 0.0, 0.0, 0.0, 0.0, 0.0, 0.0, 0.0, 0.0, 0.0, 0.0, 0.0, 0.0, 0.0, 0.0, 0.0, 0.0, 0.0, 0.0, 0.0, 0.0, 0.0, 0.0, 0.0, 0.0, 0.0, 0.0, 0.0, 0.0, 0.0, 0.0, 0.0, 0.0, 0.0, 0.0, 0.0, 0.0, 0.0, 0.0, 0.0, 0.0, 0.0, 0.0, 0.0, 0.0, 0.0, 0.0, 0.0, 0.0, 0.0, 0.0, 0.0, 0.0, 0.0, 0.0, 0.0, 0.0, 0.0, 0.0, 0.0, 0.0, 0.0, 0.0, 0.0, 0.0, 0.0, 0.0, 0.0, 0.0, 0.0, 0.0, 0.0, 0.0, 0.0, 0.0, 0.0, 0.0, 0.0, 0.0, 0.0, 0.0, 0.0, 0.0, 0.0, 0.0, 0.0, 0.0, 0.0, 0.0, 0.0, 0.0, 0.0, 0.0, 0.0, 0.0, 0.0, 0.0, 0.0, 0.0, 0.0, 0.0, 0.0, 0.0, 0.0, 0.0, 0.0, 0.0, 0.0, 0.0, 0.0, 0.0, 0.0, 0.0, 0.0, 0.0, 0.0, 1.0, 0.0, 1.0, 0.0, 0.0, 0.0, 0.0, 0.0, 1.0, 0.0, 1.0, 0.0, 0.0, 0.0, 0.0, 0.0, 0.0, 0.0, 0.0, 0.0, 0.0, 0.0, 0.0, 0.0, 0.0, 0.0, 0.0, 0.0, 0.0, 0.0, 0.0, 0.0, 0.0, 0.0, 0.0, 0.0, 0.0, 0.0, 0.0, 0.0, 0.0, 0.0, 0.0, 0.0, 0.0, 0.0, 0.0, 0.0, 0.0, 0.0, 0.0, 0.0, 0.0, 0.0, 0.0, 0.0, 0.0, 0.0, 0.0, 0.0, 0.0, 0.0, 0.0, 0.0, 0.0, 0.0, 0.0, 0.0, 0.0, 0.0, 0.0, 0.0, 0.0, 0.0, 0.0, 0.0, 0.0, 0.0, 0.0, 0.0, 0.0, 0.0, 0.0, 0.0, 0.0, 0.0, 0.0, 0.0, 0.0, 0.0, 0.0, 0.0, 0.0, 0.0, 0.0, 0.0, 0.0, 0.0, 0.0, 0.0, 0.0, 0.0, 0.0, 0.0, 0.0, 0.0, 0.0, 0.0, 0.0, 0.0, 0.0, 0.0, 0.0, 0.0, 0.0, 0.0, 0.0, 0.0, 0.0, 0.0, 0.0, 0.0, 0.0, 0.0, 0.0, 0.0, 0.0, 0.0, 0.0, 0.0, 0.0, 0.0, 0.0, 0.0, 0.0, 0.0, 0.0, 0.0, 0.0, 0.0, 0.0, 0.0, 0.0, 0.0, 0.0, 0.0, 0.0, 0.0, 0.0, 0.0, 0.0, 0.0, 0.0, 0.0, 0.0, 0.0, 0.0, 0.0, 0.0, 0.0, 0.0, 0.0, 0.0, 0.0, 0.0, 1.0, 0.0, 1.0, 0.0, 1.0, 0.0, 1.0, 0.0, 1.0, 0.0, 1.0, 0.0, 1.0, 0.0, 1.0, 0.0, 0.0, 0.0, 0.0, 0.0, 0.0, 0.0, 0.0, 0.0, 1.0, 0.0, 1.0, 0.0, 1.0, 0.0, 1.0, 0.0, 0.0, 0.0, 0.0, 0.0, 0.0, 0.0, 0.0, 0.0, 0.0, 0.0, 0.0, 0.0, 0.0, 0.0, 0.0, 0.0, 0.0, 0.0, 0.0, 0.0, 0.0, 0.0, 0.0, 0.0, 0.0, 0.0, 0.0, 0.0, 0.0, 0.0, 0.0, 0.0, 1.0, 0.0, 1.0, 0.0, 1.0, 0.0, 1.0, 0.0, 0.0, 0.0, 0.0, 0.0, 0.0, 0.0, 0.0, 0.0, 0.0, 0.0, 0.0, 0.0, 0.0, 0.0, 0.0, 0.0, 0.0, 0.0, 0.0, 0.0, 0.0, 0.0, 0.0, 0.0, 0.0, 0.0, 0.0, 0.0, 0.0, 0.0, 0.0, 0.0, 0.0, 0.0, 0.0, 0.0, 0.0, 0.0, 0.0, 0.0, 0.0, 0.0, 0.0, 0.0, 0.0, 0.0, 0.0, 0.0, 0.0, 0.0, 0.0, 0.0, 0.0, 0.0, 0.0, 0.0, 0.0, 0.0, 0.0, 0.0, 0.0, 0.0, 0.0, 0.0, 0.0, 0.0, 0.0, 0.0, 0.0, 0.0, 0.0, 0.0, 0.0, 0.0, 0.0, 0.0, 0.0, 0.0, 0.0, 0.0, 0.0, 0.0, 0.0, 0.0, 0.0, 0.0, 0.0, 0.0, 0.0, 0.0, 0.0, 0.0, 0.0, 0.0, 0.0, 0.0, 0.0, 0.0, 0.0, 0.0, 0.0, 0.0, 0.0, 0.0, 1.0, 0.0, 0.0, 0.0, 0.0, 0.0, 1.0])
me_plane.materials.append(mat_material)
me_plane.use_remesh_fix_poles = True
me_plane.use_remesh_preserve_attributes = False
me_plane.update()
me_plane_001 = bpy.data.meshes.new('Plane.001')
me_plane_001.from_pydata([(0.6, 3.4, 0.0), (0.8, 3.4, 0.0), (0.6, 3.6, 0.0), (0.8, 3.6, 0.0), (0.6, 3.6, 0.0), (0.6, 3.4, 0.0), (0.8, 3.4, 0.0), (0.8, 3.6, 0.0), (0.6, 3.6, 0.0), (0.6, 3.4, 0.0), (0.8, 3.4, 0.0), (0.8, 3.6, 0.0), (0.6, 3.6, 0.0), (0.6, 3.4, 0.0), (0.8, 3.4, 0.0), (0.8, 3.6, 0.0), (0.6, 3.6, 0.0), (0.6, 3.4, 0.0), (0.8, 3.4, 0.0), (0.8, 3.6, 0.0), (-1.5, 3.6, 0.0), (-1.5, 3.4, 0.0), (-3.4, 3.6, 0.0), (-3.4, 3.4, 0.0), (-3.4, 3.6, 0.0), (-3.4, 3.4, 0.0), (-7.0, 3.6, 0.0), (-7.0, 3.4, 0.0), (-7.2, 3.6, 0.0), (-7.2, 3.4, 0.0), (-7.0, 3.6, 0.0), (-7.2, 3.6, 0.0), (-7.0, 3.7, 0.0), (-7.2, 3.7, 0.0), (-7.0, 5.3, 0.0), (-7.2, 5.3, 0.0), (-7.0, 5.4, 0.0), (-7.2, 5.4, 0.0), (-7.0, 5.4, 0.0), (-7.2, 5.4, 0.0), (-7.0, 5.7, 0.0), (-7.2, 5.7, 0.0), (-7.0, 5.7, 0.0), (-7.2, 5.7, 0.0), (-7.0, 5.9, 0.0), (-7.2, 5.9, 0.0), (-7.2, 5.7, 0.0), (-7.2, 5.9, 0.0), (-7.2, 5.7, 0.0), (-7.2, 5.9, 0.0), (-7.2, 5.9, 0.0), (-7.2, 5.7, 0.0), (-7.2, 5.7, 0.0), (-7.2, 5.9, 0.0), (-11.7, 5.9, 0.0), (-11.7, 5.7, 0.0), (-11.9, 5.9, 0.0), (-11.9, 5.7, 0.0), (-11.7, 5.1, 0.0), (-11.9, 5.1, 0.0), (-11.7, 5.1, 0.0), (-11.9, 5.1, 0.0), (-11.7, 4.1, 0.0), (-11.9, 4.1, 0.0), (-11.7, 3.2, 0.0), (-11.9, 3.2, 0.0), (-11.7, 3.2, 0.0), (-11.9, 3.2, 0.0), (-11.7, 2.0, 0.0), (-11.9, 2.0, 0.0), (-11.7, 1.1, 0.0), (-11.9, 1.1, 0.0), (-11.7, 0.1, 0.0), (-11.9, 0.1, 0.0), (-11.7, -1.1, 0.0), (-11.9, -1.1, 0.0), (-11.7, -1.3, 0.0), (-11.9, -1.3, 0.0), (-9.6, -1.1, 0.0), (-9.6, -1.3, 0.0), (-9.4, -1.1, 0.0), (-9.4, -1.3, 0.0), (-9.6, -1.3, 0.0), (-9.4, -1.3, 0.0), (-9.6, -5.2, 0.0), (-9.4, -5.2, 0.0), (-9.6, -5.4, 0.0), (-9.4, -5.4, 0.0), (-9.4, -5.2, 0.0), (-9.4, -5.4, 0.0), (0.6, 1.7, 0.0), (0.8, 1.7, 0.0), (0.6, 1.5, 0.0), (0.8, 1.5, 0.0), (-1.5, 1.7, 0.0), (-1.5, 1.5, 0.0), (-3.4, 1.7, 0.0), (-3.4, 1.5, 0.0), (-4.4, 1.7, 0.0), (-4.4, 1.5, 0.0), (-5.4, 1.7, 0.0), (-5.4, 1.5, 0.0), (-7.0, 1.7, 0.0), (-7.0, 1.5, 0.0), (-7.2, 1.7, 0.0), (-7.2, 1.5, 0.0), (-7.0, -1.1, 0.0), (-7.2, -1.1, 0.0), (-7.0, -1.3, 0.0), (-7.2, -1.3, 0.0), (-7.0, -5.2, 0.0), (-7.2, -5.2, 0.0), (-7.0, -5.4, 0.0), (-7.2, -5.4, 0.0), (-7.0, -5.4, 0.0), (-7.2, -5.4, 0.0)], [], [(0, 2, 3, 1), (6, 7, 11, 10), (0, 1, 6, 5), (1, 3, 7, 6), (2, 0, 5, 4), (3, 2, 4, 7), (8, 9, 13, 12), (4, 5, 9, 8), (7, 4, 8, 11), (5, 6, 10, 9), (15, 12, 16, 19), (11, 8, 12, 15), (9, 10, 14, 13), (10, 11, 15, 14), (17, 18, 19, 16), (13, 14, 18, 17), (14, 15, 19, 18), (12, 13, 17, 16), (16, 17, 21, 20), (20, 21, 23, 22), (22, 23, 25, 24), (24, 25, 27, 26), (26, 27, 29, 28), (26, 28, 31, 30), (30, 31, 33, 32), (32, 33, 35, 34), (34, 35, 37, 36), (36, 37, 39, 38), (38, 39, 41, 40), (42, 43, 45, 44), (47, 46, 48, 49), (53, 52, 51, 50), (50, 51, 55, 54), (54, 55, 57, 56), (57, 55, 58, 59), (61, 60, 62, 63), (63, 62, 64, 65), (65, 64, 66, 67), (67, 66, 68, 69), (69, 68, 70, 71), (71, 70, 72, 73), (73, 72, 74, 75), (75, 74, 76, 77), (76, 74, 78, 79), (79, 78, 80, 81), (79, 81, 83, 82), (82, 83, 85, 84), (84, 85, 87, 86), (87, 85, 88, 89), (17, 18, 91, 90), (90, 91, 93, 92), (90, 92, 95, 94), (94, 95, 97, 96), (96, 97, 99, 98), (98, 99, 101, 100), (100, 101, 103, 102), (102, 103, 105, 104), (102, 104, 29, 27), (105, 103, 106, 107), (107, 106, 108, 109), (107, 109, 81, 80), (109, 108, 110, 111), (111, 110, 112, 113), (113, 112, 114, 115), (111, 113, 89, 88), (17, 90, 94, 96, 98, 100, 102, 27, 25, 23, 21), (29, 104, 105, 107, 80, 78, 74, 72, 70, 68, 66, 64, 62, 60, 58, 55, 51, 52, 41, 39, 37, 35, 33, 31, 28), (81, 109, 111, 88, 85, 83)])
_uv = me_plane_001.uv_layers.new(name='UVMap')
_uv.uv.foreach_set('vector', [0.0, 0.0, 0.0, 1.0, 1.0, 1.0, 1.0, 0.0, 1.0, 0.0, 1.0, 1.0, 1.0, 1.0, 1.0, 0.0, 0.0, 0.0, 1.0, 0.0, 1.0, 0.0, 0.0, 0.0, 1.0, 0.0, 1.0, 1.0, 1.0, 1.0, 1.0, 0.0, 0.0, 1.0, 0.0, 0.0, 0.0, 0.0, 0.0, 1.0, 1.0, 1.0, 0.0, 1.0, 0.0, 1.0, 1.0, 1.0, 0.0, 1.0, 0.0, 0.0, 0.0, 0.0, 0.0, 1.0, 0.0, 1.0, 0.0, 0.0, 0.0, 0.0, 0.0, 1.0, 1.0, 1.0, 0.0, 1.0, 0.0, 1.0, 1.0, 1.0, 0.0, 0.0, 1.0, 0.0, 1.0, 0.0, 0.0, 0.0, 1.0, 1.0, 0.0, 1.0, 0.0, 1.0, 1.0, 1.0, 1.0, 1.0, 0.0, 1.0, 0.0, 1.0, 1.0, 1.0, 0.0, 0.0, 1.0, 0.0, 1.0, 0.0, 0.0, 0.0, 1.0, 0.0, 1.0, 1.0, 1.0, 1.0, 1.0, 0.0, 0.0, 0.0, 1.0, 0.0, 1.0, 1.0, 0.0, 1.0, 0.0, 0.0, 1.0, 0.0, 1.0, 0.0, 0.0, 0.0, 1.0, 0.0, 1.0, 1.0, 1.0, 1.0, 1.0, 0.0, 0.0, 1.0, 0.0, 0.0, 0.0, 0.0, 0.0, 1.0, 0.0, 1.0, 0.0, 0.0, 0.0, 0.0, 0.0, 1.0, 0.0, 1.0, 0.0, 0.0, 0.0, 0.0, 0.0, 1.0, 0.0, 1.0, 0.0, 0.0, 0.0, 0.0, 0.0, 1.0, 0.0, 1.0, 0.0, 0.0, 0.0, 0.0, 0.0, 1.0, 0.0, 1.0, 0.0, 0.0, 0.0, 0.0, 0.0, 1.0, 0.0, 1.0, 0.0, 1.0, 0.0, 1.0, 0.0, 1.0, 0.0, 1.0, 0.0, 1.0, 0.0, 1.0, 0.0, 1.0, 0.0, 1.0, 0.0, 1.0, 0.0, 1.0, 0.0, 1.0, 0.0, 1.0, 0.0, 1.0, 0.0, 1.0, 0.0, 1.0, 0.0, 1.0, 0.0, 1.0, 0.0, 1.0, 0.0, 1.0, 0.0, 1.0, 0.0, 1.0, 0.0, 1.0, 0.0, 1.0, 0.0, 0.0, 0.0, 0.0, 0.0, 0.0, 0.0, 0.0, 0.0, 0.0, 0.0, 0.0, 0.0, 0.0, 0.0, 0.0, 0.0, 0.0, 0.0, 0.0, 0.0, 0.0, 0.0, 0.0, 0.0, 0.0, 0.0, 0.0, 0.0, 0.0, 0.0, 0.0, 0.0, 0.0, 0.0, 0.0, 0.0, 0.0, 0.0, 0.0, 0.0, 0.0, 0.0, 0.0, 0.0, 0.0, 0.0, 0.0, 0.0, 0.0, 0.0, 0.0, 0.0, 0.0, 0.0, 0.0, 0.0, 0.0, 0.0, 0.0, 0.0, 0.0, 0.0, 0.0, 0.0, 0.0, 0.0, 0.0, 0.0, 0.0, 0.0, 0.0, 0.0, 0.0, 0.0, 0.0, 0.0, 0.0, 0.0, 0.0, 0.0, 0.0, 0.0, 0.0, 0.0, 0.0, 0.0, 0.0, 0.0, 0.0, 0.0, 0.0, 0.0, 0.0, 0.0, 0.0, 0.0, 0.0, 0.0, 0.0, 0.0, 0.0, 0.0, 0.0, 0.0, 0.0, 0.0, 0.0, 0.0, 0.0, 0.0, 0.0, 0.0, 0.0, 0.0, 0.0, 0.0, 0.0, 0.0, 0.0, 0.0, 0.0, 0.0, 0.0, 0.0, 0.0, 0.0, 0.0, 0.0, 0.0, 0.0, 0.0, 0.0, 0.0, 0.0, 0.0, 0.0, 0.0, 0.0, 0.0, 0.0, 0.0, 0.0, 0.0, 0.0, 0.0, 0.0, 0.0, 0.0, 0.0, 0.0, 0.0, 0.0, 0.0, 0.0, 0.0, 0.0, 0.0, 0.0, 0.0, 0.0, 0.0, 1.0, 0.0, 1.0, 0.0, 0.0, 0.0, 0.0, 0.0, 1.0, 0.0, 1.0, 0.0, 0.0, 0.0, 0.0, 0.0, 0.0, 0.0, 0.0, 0.0, 0.0, 0.0, 0.0, 0.0, 0.0, 0.0, 0.0, 0.0, 0.0, 0.0, 0.0, 0.0, 0.0, 0.0, 0.0, 0.0, 0.0, 0.0, 0.0, 0.0, 0.0, 0.0, 0.0, 0.0, 0.0, 0.0, 0.0, 0.0, 0.0, 0.0, 0.0, 0.0, 0.0, 0.0, 0.0, 0.0, 0.0, 0.0, 0.0, 0.0, 0.0, 0.0, 0.0, 0.0, 0.0, 0.0, 0.0, 0.0, 0.0, 0.0, 0.0, 0.0, 0.0, 0.0, 0.0, 0.0, 0.0, 0.0, 0.0, 0.0, 0.0, 0.0, 0.0, 0.0, 0.0, 0.0, 0.0, 0.0, 0.0, 0.0, 0.0, 0.0, 0.0, 0.0, 0.0, 0.0, 0.0, 0.0, 0.0, 0.0, 0.0, 0.0, 0.0, 0.0, 0.0, 0.0, 0.0, 0.0, 0.0, 0.0, 0.0, 0.0, 0.0, 0.0, 0.0, 0.0, 0.0, 0.0, 0.0, 0.0, 0.0, 0.0, 0.0, 0.0, 0.0, 0.0, 0.0, 0.0, 0.0, 0.0, 0.0, 0.0, 0.0, 0.0, 0.0, 0.0, 0.0, 0.0, 0.0, 0.0, 0.0, 0.0, 0.0, 0.0, 0.0, 0.0, 0.0, 0.0, 0.0, 0.0, 0.0, 0.0, 0.0, 0.0, 0.0, 0.0, 0.0, 0.0, 0.0, 0.0, 0.0, 0.0, 0.0, 0.0, 0.0, 0.0, 0.0, 0.0, 0.0, 0.0, 0.0, 0.0, 0.0, 0.0, 0.0, 0.0, 0.0, 0.0, 0.0, 0.0, 0.0, 0.0, 0.0, 0.0, 0.0, 1.0, 0.0, 1.0, 0.0, 1.0, 0.0, 1.0, 0.0, 1.0, 0.0, 1.0, 0.0, 1.0, 0.0, 0.0, 0.0, 0.0, 0.0, 0.0, 0.0, 0.0, 0.0, 0.0, 0.0, 0.0])
me_plane_001.use_remesh_fix_poles = True
me_plane_001.use_remesh_preserve_attributes = False
me_plane_001.update()

# ---- objects
ob_light = bpy.data.objects.new('Light', light_light)
ob_camera = bpy.data.objects.new('Camera', cam_camera)
ob_empty = bpy.data.objects.new('Empty', None)
ob_walls = bpy.data.objects.new('Walls', me_plane)
ob_floor = bpy.data.objects.new('Floor', me_plane_001)

# ---- transforms, parenting, visibility, modifiers, constraints
ob_light.location = (4.076, 1.005, 5.904)
ob_light.rotation_euler = (0.6503, 0.05522, 1.866)
ob_light.lock_rotations_4d = False
ob_light.empty_display_type = 'ARROWS'
ob_light.color = (0.0, 0.0, 0.0, 0.0)
ob_light.lineart.crease_threshold = 0.0
ob_camera.location = (7.359, -6.926, 4.958)
ob_camera.rotation_euler = (1.109, 0.0, 0.8149)
ob_camera.lock_rotations_4d = False
ob_camera.empty_display_type = 'ARROWS'
ob_camera.color = (0.0, 0.0, 0.0, 0.0)
ob_camera.display_type = 'WIRE'
ob_camera.lineart.crease_threshold = 0.0
ob_empty.location = (0.0, 0.0, 0.0)
ob_empty.scale = (5.0, 5.0, 5.0)
ob_empty.empty_display_type = 'IMAGE'
ob_empty.empty_display_size = 5.0
ob_walls.location = (0.0, 0.0, 0.0)
ob_floor.location = (0.0, 0.0, 0.0)

# ---- collection membership
col_collection.objects.link(ob_light)
col_collection.objects.link(ob_camera)
col_collection.objects.link(ob_empty)
col_collection.objects.link(ob_walls)
col_collection.objects.link(ob_floor)

# ---- scene / render settings (as saved in the file)
scene.camera = ob_camera
scene.frame_start = 1; scene.frame_end = 250; scene.frame_set(1)
scene.render.engine = 'BLENDER_EEVEE_NEXT'
scene.cycles.use_denoising = False
scene.cycles.samples = 128
scene.cycles.sampling_pattern = 'TABULATED_SOBOL'
scene.cycles.use_adaptive_sampling = False
scene.cycles.use_light_tree = False
scene.view_settings.view_transform = 'Filmic'
bpy.context.view_layer.update()
